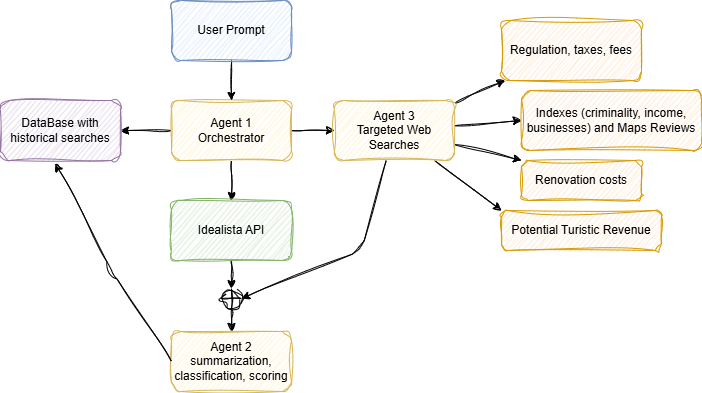

The diagram above was exported from draw.io. Its source (the exported page's mxGraphModel, read from the mxfile embedded in the PNG):
<mxGraphModel dx="927" dy="523" grid="0" gridSize="10" guides="1" tooltips="1" connect="1" arrows="1" fold="1" page="1" pageScale="1" pageWidth="850" pageHeight="1100" background="#ffffff" math="0" shadow="0">
  <root>
    <mxCell id="0" />
    <mxCell id="1" parent="0" />
    <mxCell id="19" value="" style="edgeStyle=none;html=1;sketch=1;curveFitting=1;jiggle=2;rounded=1;" edge="1" parent="1" source="4" target="9">
      <mxGeometry relative="1" as="geometry" />
    </mxCell>
    <mxCell id="21" value="" style="edgeStyle=none;html=1;sketch=1;curveFitting=1;jiggle=2;rounded=1;" edge="1" parent="1" source="4" target="20">
      <mxGeometry relative="1" as="geometry" />
    </mxCell>
    <mxCell id="26" value="" style="edgeStyle=none;html=1;sketch=1;curveFitting=1;jiggle=2;rounded=1;" edge="1" parent="1" source="4" target="25">
      <mxGeometry relative="1" as="geometry" />
    </mxCell>
    <mxCell id="4" value="Agent 1&lt;div&gt;Orchestrator&lt;/div&gt;" style="rounded=1;whiteSpace=wrap;html=1;fillColor=#fff2cc;strokeColor=#d6b656;sketch=1;curveFitting=1;jiggle=2;" vertex="1" parent="1">
      <mxGeometry x="280" y="130" width="120" height="60" as="geometry" />
    </mxCell>
    <mxCell id="40" value="" style="edgeStyle=none;html=1;sketch=1;curveFitting=1;jiggle=2;rounded=1;" edge="1" parent="1" source="9" target="39">
      <mxGeometry relative="1" as="geometry" />
    </mxCell>
    <mxCell id="9" value="Idealista API" style="rounded=1;whiteSpace=wrap;html=1;fillColor=#d5e8d4;strokeColor=#82b366;sketch=1;curveFitting=1;jiggle=2;" vertex="1" parent="1">
      <mxGeometry x="280" y="230" width="120" height="60" as="geometry" />
    </mxCell>
    <mxCell id="18" value="" style="edgeStyle=none;html=1;sketch=1;curveFitting=1;jiggle=2;rounded=1;" edge="1" parent="1" source="16" target="4">
      <mxGeometry relative="1" as="geometry" />
    </mxCell>
    <mxCell id="16" value="User Prompt" style="rounded=1;whiteSpace=wrap;html=1;fillColor=#dae8fc;strokeColor=#6c8ebf;sketch=1;curveFitting=1;jiggle=2;" vertex="1" parent="1">
      <mxGeometry x="280" y="30" width="120" height="60" as="geometry" />
    </mxCell>
    <mxCell id="20" value="DataBase with historical searches" style="rounded=1;whiteSpace=wrap;html=1;fillColor=#e1d5e7;strokeColor=#9673a6;sketch=1;curveFitting=1;jiggle=2;" vertex="1" parent="1">
      <mxGeometry x="109" y="130" width="120" height="60" as="geometry" />
    </mxCell>
    <mxCell id="22" value="Agent 2&lt;div&gt;summarization, classification, scoring&lt;/div&gt;" style="rounded=1;whiteSpace=wrap;html=1;fillColor=#fff2cc;strokeColor=#d6b656;sketch=1;curveFitting=1;jiggle=2;" vertex="1" parent="1">
      <mxGeometry x="280" y="361" width="120" height="60" as="geometry" />
    </mxCell>
    <mxCell id="30" style="edgeStyle=none;html=1;entryX=0;entryY=0;entryDx=0;entryDy=0;sketch=1;curveFitting=1;jiggle=2;rounded=1;" edge="1" parent="1" source="25" target="29">
      <mxGeometry relative="1" as="geometry" />
    </mxCell>
    <mxCell id="32" style="edgeStyle=none;html=1;entryX=0;entryY=0;entryDx=0;entryDy=0;sketch=1;curveFitting=1;jiggle=2;rounded=1;" edge="1" parent="1" source="25" target="31">
      <mxGeometry relative="1" as="geometry" />
    </mxCell>
    <mxCell id="33" style="edgeStyle=none;html=1;entryX=0;entryY=0.5;entryDx=0;entryDy=0;sketch=1;curveFitting=1;jiggle=2;rounded=1;" edge="1" parent="1" source="25" target="27">
      <mxGeometry relative="1" as="geometry" />
    </mxCell>
    <mxCell id="35" style="edgeStyle=none;html=1;sketch=1;curveFitting=1;jiggle=2;rounded=1;" edge="1" parent="1" source="25" target="34">
      <mxGeometry relative="1" as="geometry" />
    </mxCell>
    <mxCell id="36" style="edgeStyle=none;html=1;entryX=1;entryY=0.5;entryDx=0;entryDy=0;sketch=1;curveFitting=1;jiggle=2;rounded=1;" edge="1" parent="1" source="25" target="39">
      <mxGeometry relative="1" as="geometry">
        <Array as="points">
          <mxPoint x="470" y="280" />
        </Array>
      </mxGeometry>
    </mxCell>
    <mxCell id="25" value="Agent 3&lt;div&gt;Targeted Web Searches&lt;/div&gt;" style="rounded=1;whiteSpace=wrap;html=1;fillColor=#fff2cc;strokeColor=#d6b656;sketch=1;curveFitting=1;jiggle=2;" vertex="1" parent="1">
      <mxGeometry x="443" y="130" width="120" height="60" as="geometry" />
    </mxCell>
    <mxCell id="27" value="Indexes (criminality, income, businesses) and Maps Reviews" style="rounded=1;whiteSpace=wrap;html=1;fillColor=#ffe6cc;strokeColor=#d79b00;sketch=1;curveFitting=1;jiggle=2;" vertex="1" parent="1">
      <mxGeometry x="630" y="120" width="180" height="60" as="geometry" />
    </mxCell>
    <mxCell id="29" value="Renovation costs" style="rounded=1;whiteSpace=wrap;html=1;fillColor=#ffe6cc;strokeColor=#d79b00;sketch=1;curveFitting=1;jiggle=2;" vertex="1" parent="1">
      <mxGeometry x="630" y="190" width="120" height="40" as="geometry" />
    </mxCell>
    <mxCell id="31" value="Potential Turistic Revenue" style="rounded=1;whiteSpace=wrap;html=1;fillColor=#ffe6cc;strokeColor=#d79b00;sketch=1;curveFitting=1;jiggle=2;" vertex="1" parent="1">
      <mxGeometry x="610" y="240" width="160" height="40" as="geometry" />
    </mxCell>
    <mxCell id="34" value="Regulation, taxes, fees" style="rounded=1;whiteSpace=wrap;html=1;fillColor=#ffe6cc;strokeColor=#d79b00;sketch=1;curveFitting=1;jiggle=2;" vertex="1" parent="1">
      <mxGeometry x="610" y="50" width="140" height="60" as="geometry" />
    </mxCell>
    <mxCell id="38" style="edgeStyle=none;html=1;entryX=0.457;entryY=1.047;entryDx=0;entryDy=0;entryPerimeter=0;exitX=0;exitY=0.5;exitDx=0;exitDy=0;sketch=1;curveFitting=1;jiggle=2;rounded=1;" edge="1" parent="1" source="22" target="20">
      <mxGeometry relative="1" as="geometry">
        <Array as="points">
          <mxPoint x="220" y="300" />
        </Array>
      </mxGeometry>
    </mxCell>
    <mxCell id="41" value="" style="edgeStyle=none;html=1;sketch=1;curveFitting=1;jiggle=2;rounded=1;" edge="1" parent="1" source="39" target="22">
      <mxGeometry relative="1" as="geometry" />
    </mxCell>
    <mxCell id="39" value="" style="shape=orEllipse;perimeter=ellipsePerimeter;whiteSpace=wrap;html=1;backgroundOutline=1;sketch=1;curveFitting=1;jiggle=2;rounded=1;" vertex="1" parent="1">
      <mxGeometry x="330" y="318" width="20" height="20" as="geometry" />
    </mxCell>
  </root>
</mxGraphModel>